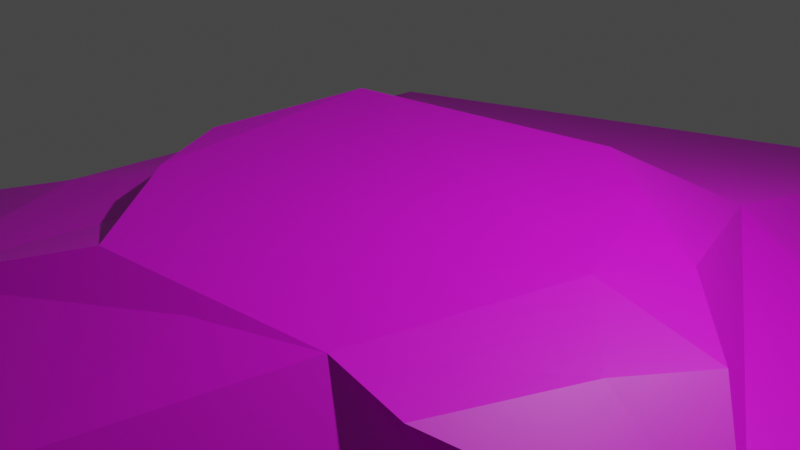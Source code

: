 # Source: island.blend  (saved by Blender 3.3.6; exported with 4.5.12 LTS)
import bpy
from mathutils import Matrix  # noqa: F401  (used for matrix-valued properties, if any)

bpy.ops.wm.read_factory_settings(use_empty=True)
scene = bpy.context.scene
scene.name = 'Scene'

# ---- collections
col_collection = bpy.data.collections.new('Collection'); scene.collection.children.link(col_collection)

# ---- images (referenced by path relative to the original .blend; pixels are not part of the script)
import os
ASSET_DIR = os.environ.get("B2B_ASSET_DIR", "")  # directory of the original .blend (textures are referenced by path, not embedded)
HERE = os.path.dirname(os.path.abspath(__file__))  # packed textures are extracted next to this script under _unpacked/

def load_image(name, relpath, width, height, colorspace="sRGB"):
    """Load a texture the original file referenced (path relative to the .blend, or extracted next to this script)."""
    p = next((c for c in (os.path.join(HERE, relpath), os.path.join(ASSET_DIR, relpath)) if relpath and os.path.exists(c)), "")
    if p:
        img = bpy.data.images.load(p, check_existing=True)
        img.name = name
    else:  # same state as the original file: an image datablock whose file is absent (Cycles renders it pink)
        img = bpy.data.images.new(name, width, height)
        img.source = "FILE"
        img.filepath = "//" + (relpath or name)
    img.colorspace_settings.name = colorspace
    return img
img_diff = load_image('diff', 'Textures/diff.png', 1024, 1024, 'sRGB')

# ---- materials (node trees are filled in below, after node groups)
mat_diff = bpy.data.materials.new('diff')
mat_diff.use_transparent_shadow = False

# ---- material node trees
mat_diff.use_nodes = True; mat_diff.node_tree.nodes.clear()
_N = mat_diff.node_tree.nodes; _L = mat_diff.node_tree.links
n0 = _N.new('ShaderNodeBsdfPrincipled'); n0.name = 'Principled BSDF'; n0.location = (10, 300)
n0.distribution = 'GGX'
n0.subsurface_method = 'RANDOM_WALK_SKIN'
n0.inputs[3].default_value = 1.45
n0.inputs[27].default_value = (0.0, 0.0, 0.0, 1.0)
n0.inputs[28].default_value = 1.0
n1 = _N.new('ShaderNodeOutputMaterial'); n1.name = 'Material Output'; n1.location = (300, 300)
n2 = _N.new('ShaderNodeTexImage'); n2.name = 'Image Texture'; n2.location = (-280, 270)
n2.image = img_diff
_L.new(n0.outputs[0], n1.inputs[0])
_L.new(n2.outputs[0], n0.inputs[0])
n1.is_active_output = True

# ---- world
world_world = bpy.data.worlds.new('World'); scene.world = world_world
world_world.use_nodes = True; world_world.node_tree.nodes.clear()
_N = world_world.node_tree.nodes; _L = world_world.node_tree.links
n0 = _N.new('ShaderNodeOutputWorld'); n0.name = 'World Output'; n0.location = (300, 300)
n1 = _N.new('ShaderNodeBackground'); n1.name = 'Background'; n1.location = (10, 300)
n1.inputs[0].default_value = (0.05088, 0.05088, 0.05088, 1.0)
_L.new(n1.outputs[0], n0.inputs[0])
n0.is_active_output = True
world_world.color = (0.05088, 0.05088, 0.05088)
world_world.use_sun_shadow = False
world_world.sun_shadow_jitter_overblur = 0.0

# ---- cameras
cam_camera = bpy.data.cameras.new('Camera')
cam_camera.clip_end = 100.0
cam_camera.ortho_scale = 7.314

# ---- lights
light_light = bpy.data.lights.new('Light', 'POINT')
light_light.transmission_factor = 0.0
light_light.energy = 1000.0
light_light.shadow_soft_size = 0.1
light_light.shadow_maximum_resolution = 0.006
light_light.use_absolute_resolution = True

# ---- meshes
me_icosphere = bpy.data.meshes.new('Icosphere')
me_icosphere.from_pydata([(-7.937, 56.86, -76.46), (16.03, 46.37, -16.06), (31.91, 49.7, -5.538), (0.7106, -0.2887, 2.512), (1.82, -0.3324, 1.623), (16.3, 5.041, 1.713), (17.2, 44.9, 24.07), (0.8992, 43.36, 25.38), (33.4, 49.93, 0.7913), (-18.37, 16.22, 7.665), (-1.75, 0.005647, 0.5073), (3.983, -0.302, -0.3757), (-15.11, 48.73, 19.85), (10.89, 56.03, 74.98), (27.76, 55.92, 50.71), (32.45, 54.74, 45.62), (27.49, 99.78, 39.06), (-49.95, 82.65, 24.5), (15.28, 86.49, 0.8662), (77.81, 70.12, 3.393), (-22.65, 94.21, -0.2538), (71.98, 66.96, -6.316), (70.26, 89.89, -11.66), (71.49, 67.16, -10.72), (-57.08, 47.46, -44.5), (72.69, 71.12, -19.76), (-58.95, 61.46, -47.65), (29.49, 50.2, -12.91), (62.54, 84.87, -42.88), (53.07, 73.48, -52.56), (17.13, 94.96, -45.01), (11.33, 82.79, -82.1), (-48.64, 62.51, -59.78), (3.387, 45.13, -22.38), (-13.52, 46.88, -23.91), (-2.661, 0.2034, -4.177), (-13.02, 3.514, -3.947), (1.892, -0.4046, -2.52), (10.14, 4.271, -5.41), (4.908, 0.4658, -1.423), (45.9, 56.58, 3.711), (-41.93, 42.13, 2.164), (-10.39, 41.59, 16.07), (1.762, 0.4257, 3.644), (-3.171, 16.12, 10.98), (0.9345, 2.63, 11.75), (6.062, 1.237, 1.7), (-2.607, 0.4135, 2.823), (-7.582, 14.61, 17.08), (-7.772, 2.518, 7.621), (-1.038, -0.1283, 1.882), (-2.493, -0.34, 1.711), (2.929, -0.3144, 0.7986), (1.344, 15.69, 22.92), (36.6, 18.85, -6.442), (31.76, 46.9, 13.43), (8.618, 16.93, 27.18), (2.284, 32.95, 26.04), (27.06, 31.98, 22.43), (-3.503, 31.14, 24.84), (-35.33, 40.41, 26.94), (-42.35, 39.07, 13.96), (-25.88, 51.5, 5.073), (-19.85, 49.66, 14.57), (-18.04, 39.68, -0.8037), (-4.208, 0.4959, -1.449), (-2.774, -0.2821, -0.3109), (-2.023, -0.4045, -1.47), (2.576, -0.4829, -0.2299), (-22.32, 41.72, 56.13), (-8.196, 52.38, 56.41), (-28.94, 38.73, 48.04), (-34.65, 47.98, 59.82), (-42.52, 56.43, 52.49), (-47.71, 41.02, 39.78), (55.24, 48.28, 36.51), (35.05, 95.53, 20.56), (-8.139, 91.67, 8.919), (-51.07, 40.28, 2.728), (78.29, 60.7, 12.06), (7.663, 93.19, 7.644), (75.15, 76.72, -3.651), (47.74, 56.0, -2.668), (-56.47, 49.19, -15.12), (-27.65, 49.38, -4.449), (60.55, 52.98, -28.07), (73.02, 85.58, -17.16), (-29.23, 50.81, -16.21), (-29.41, 100.3, -18.7), (-45.77, 74.11, -38.88), (62.05, 60.11, -36.55), (-31.4, 96.09, -37.63), (41.7, 73.08, -60.51), (-20.25, 70.78, -65.85), (0.4128, 48.63, 33.45), (22.14, 48.07, 32.35), (-33.67, 40.55, 33.7), (-16.4, 68.3, 66.81), (-41.91, 39.78, 47.24), (24.86, 78.47, 62.08), (-0.3231, 90.2, 47.7), (-8.223, 93.27, 25.1), (-48.87, 46.81, 47.36), (27.47, 97.23, 49.87), (-31.57, 84.56, 19.93), (-48.24, 68.23, 44.0), (61.89, 54.54, 44.15), (36.87, 96.85, 42.79), (23.36, 94.01, 12.7), (-54.85, 61.65, 40.17), (-28.85, 86.58, 7.522), (-59.99, 49.93, 26.15), (74.91, 53.77, 22.33), (77.33, 79.49, 15.03), (-39.87, 81.96, 9.448), (29.94, 92.6, 3.505), (-57.77, 46.23, -0.8297), (67.97, 62.39, -2.215), (-57.66, 52.12, -1.374), (-48.67, 69.95, -20.15), (23.71, 92.56, -2.688), (-0.7549, 92.43, 2.555), (-23.4, 96.33, -5.599), (-62.27, 62.11, -39.73), (53.21, 96.6, -7.539), (-64.62, 53.36, -39.8), (57.1, 55.5, -13.88), (14.49, 108.0, -6.022), (-61.25, 58.01, -46.38), (48.11, 97.18, -16.31), (22.43, 96.56, -5.671), (-0.4988, 108.0, -6.814), (-28.64, 97.56, -14.14), (-59.08, 53.03, -48.7), (24.26, 98.57, -15.38), (17.41, 109.1, -11.81), (10.25, 111.5, -16.68), (69.95, 80.36, -31.16), (-18.56, 105.2, -20.79), (38.03, 93.14, -45.18), (15.62, 92.26, -27.61), (51.03, 51.42, -39.04), (1.773, 101.1, -26.88), (25.95, 51.23, -20.61), (31.53, 80.48, -66.67), (-1.594, -0.07857, -0.693), (3.451, -0.3309, -1.185), (7.302, 37.68, -15.6), (4.956, 51.36, -33.53), (-29.09, 55.47, -60.72), (-9.355, 28.85, -11.48), (-54.09, 48.09, -48.1), (-22.87, 48.86, -19.62), (4.478, 3.451, -8.169), (16.89, 16.92, -20.21), (2.387, 16.81, -21.09), (29.66, 53.29, -48.34), (14.0, 60.66, -66.85), (-10.29, 4.89, -9.638), (-15.73, 34.75, -6.967), (-22.32, 17.0, -4.745), (-0.8131, -0.4161, -2.886), (0.5156, 0.2609, -4.701), (2.827, -0.3151, -2.613), (0.543, -0.2943, -2.892)], [], [(43, 46, 45), (39, 46, 43), (43, 49, 47), (52, 43, 4), (5, 56, 53), (5, 54, 56), (8, 55, 58), (2, 8, 54), (41, 62, 78), (96, 63, 12), (12, 63, 42), (42, 9, 44), (62, 64, 63), (63, 64, 42), (42, 64, 9), (10, 51, 50), (55, 75, 6), (69, 71, 12), (13, 70, 94), (97, 72, 69), (72, 98, 71), (72, 102, 98), (97, 101, 73), (72, 73, 102), (102, 74, 96), (14, 103, 99), (99, 103, 100), (16, 101, 100), (73, 105, 102), (16, 108, 101), (17, 111, 109), (102, 111, 74), (40, 112, 75), (106, 113, 76), (111, 78, 74), (40, 79, 112), (111, 116, 78), (8, 82, 40), (40, 117, 79), (117, 81, 19), (111, 118, 116), (114, 119, 118), (81, 120, 115), (80, 121, 77), (23, 22, 21), (2, 126, 82), (24, 84, 83), (120, 130, 18), (25, 86, 23), (131, 132, 122), (128, 24, 125), (24, 87, 84), (27, 126, 2), (128, 133, 24), (88, 26, 132), (27, 85, 126), (90, 137, 25), (25, 137, 86), (134, 140, 136), (142, 91, 138), (143, 141, 85), (141, 92, 90), (31, 93, 142), (141, 156, 92), (0, 149, 93), (32, 133, 26), (9, 36, 65), (52, 11, 39), (11, 146, 39), (38, 154, 54), (162, 158, 153), (34, 149, 148), (148, 0, 157), (150, 34, 155), (34, 151, 149), (34, 152, 151), (150, 152, 34), (35, 145, 65), (38, 39, 153), (39, 162, 153), (37, 39, 163), (37, 162, 39), (37, 164, 162), (35, 162, 164), (161, 164, 37), (146, 163, 39), (35, 164, 161), (145, 161, 67), (35, 161, 145), (160, 35, 36), (35, 160, 158), (150, 158, 160), (160, 159, 152), (162, 35, 158), (150, 160, 152), (152, 87, 151), (158, 150, 155), (32, 151, 133), (149, 151, 32), (34, 148, 33), (147, 34, 33), (148, 149, 0), (155, 34, 147), (157, 0, 31), (156, 148, 157), (157, 31, 92), (156, 157, 92), (143, 148, 156), (153, 158, 155), (33, 148, 143), (154, 155, 147), (143, 156, 141), (147, 33, 1), (1, 33, 143), (153, 155, 154), (1, 143, 27), (154, 147, 1), (153, 154, 38), (37, 163, 146), (68, 146, 11), (37, 146, 68), (68, 161, 37), (66, 145, 67), (66, 67, 51), (36, 35, 65), (64, 159, 160), (160, 36, 9), (64, 160, 9), (10, 65, 145), (93, 149, 32), (31, 0, 93), (30, 144, 31), (92, 31, 144), (92, 144, 30), (54, 154, 1), (89, 32, 26), (91, 32, 89), (142, 93, 91), (93, 32, 91), (30, 31, 142), (140, 142, 136), (140, 30, 142), (139, 92, 140), (92, 30, 140), (29, 92, 139), (90, 92, 29), (90, 85, 141), (27, 143, 85), (54, 1, 27), (138, 89, 88), (91, 89, 138), (136, 142, 138), (139, 140, 134), (134, 28, 139), (28, 29, 139), (90, 29, 28), (152, 159, 64), (133, 151, 87), (135, 134, 136), (129, 28, 134), (137, 90, 129), (90, 28, 129), (87, 152, 64), (133, 87, 24), (136, 138, 131), (86, 137, 129), (85, 90, 25), (88, 89, 26), (135, 136, 131), (134, 135, 127), (130, 134, 127), (130, 129, 134), (54, 27, 2), (87, 64, 84), (26, 133, 128), (131, 138, 88), (135, 131, 127), (131, 88, 132), (122, 132, 128), (132, 26, 128), (23, 129, 22), (23, 86, 129), (126, 85, 23), (85, 25, 23), (121, 131, 122), (127, 131, 121), (18, 130, 127), (129, 130, 120), (22, 129, 120), (41, 84, 62), (83, 41, 78), (83, 84, 41), (125, 24, 83), (123, 128, 125), (20, 128, 123), (20, 122, 128), (18, 127, 121), (126, 21, 82), (126, 23, 21), (125, 83, 118), (123, 125, 118), (121, 122, 77), (124, 22, 120), (8, 2, 82), (118, 83, 116), (83, 78, 116), (115, 120, 18), (81, 124, 120), (81, 21, 124), (21, 22, 124), (117, 82, 21), (119, 123, 118), (119, 110, 123), (20, 123, 110), (77, 122, 20), (18, 121, 80), (117, 21, 81), (110, 119, 114), (114, 118, 111), (77, 20, 110), (19, 81, 115), (79, 117, 19), (82, 117, 40), (114, 111, 17), (115, 18, 108), (79, 115, 108), (79, 19, 115), (104, 114, 17), (110, 114, 104), (80, 77, 101), (18, 80, 108), (76, 113, 108), (112, 113, 106), (112, 79, 113), (79, 108, 113), (75, 112, 106), (109, 111, 102), (104, 17, 109), (101, 77, 110), (105, 109, 102), (105, 104, 109), (101, 110, 104), (108, 80, 101), (15, 108, 16), (15, 107, 108), (106, 107, 15), (106, 76, 107), (76, 108, 107), (75, 106, 15), (104, 105, 73), (73, 101, 104), (103, 16, 100), (95, 103, 14), (95, 16, 103), (15, 16, 95), (98, 102, 96), (97, 100, 101), (13, 100, 97), (13, 99, 100), (14, 99, 13), (71, 98, 96), (97, 73, 72), (70, 13, 97), (94, 14, 13), (95, 14, 94), (71, 96, 12), (69, 72, 71), (70, 97, 69), (95, 94, 7), (94, 70, 69), (94, 69, 12), (94, 12, 7), (7, 12, 42), (40, 75, 55), (6, 75, 95), (75, 15, 95), (6, 95, 7), (11, 52, 68), (161, 68, 67), (67, 68, 51), (10, 66, 51), (145, 66, 10), (65, 10, 47), (49, 65, 47), (9, 65, 49), (62, 84, 64), (61, 62, 60), (60, 62, 63), (96, 74, 60), (96, 60, 63), (42, 44, 59), (7, 42, 59), (78, 62, 61), (78, 61, 74), (61, 60, 74), (8, 40, 55), (6, 7, 57), (58, 55, 6), (38, 54, 5), (54, 8, 58), (57, 7, 59), (58, 6, 57), (54, 58, 56), (57, 59, 44), (56, 58, 57), (56, 57, 44), (38, 5, 39), (56, 44, 53), (39, 5, 46), (46, 5, 53), (46, 53, 45), (4, 68, 52), (52, 39, 43), (51, 68, 3), (3, 68, 4), (50, 51, 3), (47, 10, 50), (47, 50, 3), (44, 9, 49), (48, 44, 49), (48, 49, 45), (45, 49, 43), (43, 47, 3), (53, 44, 48), (45, 53, 48), (4, 43, 3)])
_uv = me_icosphere.uv_layers.new(name='UVMap')
_uv.uv.foreach_set('vector', [0.3726, 0.8271, 0.3813, 0.8174, 0.3813, 0.8483, 0.5971, 0.05955, 0.5897, 0.054, 0.5971, 0.04332, 0.3829, 0.498, 0.3829, 0.5267, 0.376, 0.5079, 0.4715, 0.1922, 0.4715, 0.2008, 0.4694, 0.1954, 0.1976, 0.9392, 0.1744, 0.8634, 0.1976, 0.8629, 0.557, 0.4568, 0.6022, 0.4029, 0.6022, 0.522, 0.0901, 0.2431, 0.07427, 0.2111, 0.0901, 0.1647, 0.9401, 0.3684, 0.9573, 0.3643, 0.9573, 0.4515, 0.2683, 0.2858, 0.2749, 0.2351, 0.2749, 0.3103, 0.557, 0.3973, 0.6238, 0.3805, 0.6238, 0.4, 0.3848, 0.9679, 0.3993, 0.9548, 0.3993, 0.9889, 0.805, 0.5692, 0.7638, 0.5056, 0.805, 0.4959, 0.08971, 0.9483, 0.1155, 0.9154, 0.1155, 0.9655, 0.5796, 0.9217, 0.6115, 0.8831, 0.6115, 0.9337, 0.3858, 0.7247, 0.4353, 0.7142, 0.4353, 0.7821, 0.2486, 0.1071, 0.2486, 0.1111, 0.2449, 0.1093, 0.6775, 0.2986, 0.7174, 0.2184, 0.7174, 0.3277, 0.8745, 0.1689, 0.8497, 0.1527, 0.8745, 0.06655, 0.5541, 0.6994, 0.5161, 0.6369, 0.5541, 0.5811, 0.09612, 0.8419, 0.05921, 0.7746, 0.09612, 0.7623, 0.9541, 0.659, 0.9541, 0.7043, 0.9222, 0.6887, 0.2354, 0.9485, 0.2807, 0.9239, 0.2807, 0.9509, 0.1828, 0.1168, 0.1828, 0.2508, 0.09574, 0.1216, 0.7731, 0.9699, 0.7483, 0.9421, 0.7731, 0.9184, 0.991, 0.7699, 0.9743, 0.7498, 0.991, 0.7117, 0.5051, 0.6649, 0.5051, 0.7772, 0.4721, 0.7256, 0.7181, 0.6655, 0.6639, 0.6369, 0.7181, 0.5805, 0.3858, 0.5631, 0.4692, 0.498, 0.4692, 0.5637, 0.4382, 0.9339, 0.4626, 0.8991, 0.4626, 0.9581, 0.3965, 0.4182, 0.4692, 0.4029, 0.4692, 0.4952, 0.09916, 0.6662, 0.09916, 0.7594, 0.05921, 0.7267, 0.9655, 0.2774, 0.9655, 0.3431, 0.9438, 0.292, 0.2484, 0.5744, 0.1857, 0.5043, 0.2484, 0.479, 0.2166, 0.001437, 0.2166, 0.1139, 0.09574, 0.08668, 0.001437, 0.7134, 0.04043, 0.6516, 0.04043, 0.7529, 0.4591, 0.2175, 0.5501, 0.2063, 0.5501, 0.2413, 0.9289, 0.1844, 0.9289, 0.2587, 0.9034, 0.2528, 0.6774, 0.9517, 0.6774, 0.9951, 0.661, 0.9874, 0.8463, 0.2861, 0.8144, 0.2304, 0.8463, 0.1944, 0.6459, 0.9783, 0.6188, 0.9439, 0.6459, 0.941, 0.4658, 0.7094, 0.4497, 0.6358, 0.4658, 0.6351, 0.2784, 0.4321, 0.3647, 0.4061, 0.3647, 0.4806, 0.3894, 0.3188, 0.3894, 0.4652, 0.3716, 0.4494, 0.6959, 0.995, 0.6803, 0.9732, 0.6959, 0.9517, 0.9866, 0.1764, 0.9981, 0.1155, 0.9981, 0.1797, 0.9497, 0.7117, 0.9497, 0.7856, 0.9271, 0.7529, 0.5181, 0.4029, 0.5181, 0.5381, 0.4721, 0.4684, 0.3726, 0.7522, 0.3825, 0.7423, 0.3825, 0.7804, 0.9464, 0.9689, 0.9662, 0.9341, 0.9662, 0.9874, 0.9409, 0.2774, 0.9409, 0.3614, 0.9197, 0.3441, 0.6924, 0.5699, 0.715, 0.5483, 0.715, 0.5773, 0.3299, 0.8162, 0.3137, 0.7091, 0.3299, 0.6809, 0.2934, 0.1043, 0.2195, 0.08431, 0.2934, 0.0831, 0.3813, 0.8145, 0.3726, 0.801, 0.3813, 0.7832, 0.102, 0.8199, 0.1163, 0.6662, 0.1163, 0.8235, 0.8305, 0.7272, 0.8305, 0.8215, 0.7986, 0.7967, 0.8844, 0.06323, 0.8463, 0.01566, 0.8844, 0.001437, 0.6968, 0.9488, 0.661, 0.9297, 0.6968, 0.9088, 0.001437, 0.8623, 0.03792, 0.8374, 0.03792, 0.8993, 0.7013, 0.6684, 0.7013, 0.7642, 0.6639, 0.7138, 0.7557, 0.7844, 0.721, 0.7072, 0.7557, 0.688, 0.5796, 0.7854, 0.6159, 0.7066, 0.6159, 0.7991, 0.09286, 0.1618, 0.001437, 0.1166, 0.09286, 0.001437, 0.6497, 0.6402, 0.6497, 0.7037, 0.5796, 0.6913, 0.2531, 0.8221, 0.3108, 0.7794, 0.3108, 0.8295, 0.553, 0.2405, 0.5964, 0.2182, 0.5964, 0.2413, 0.9158, 0.9703, 0.8964, 0.9253, 0.9158, 0.9076, 0.07532, 0.2662, 0.07427, 0.262, 0.07532, 0.2578, 0.08085, 0.2503, 0.07828, 0.2497, 0.08085, 0.2459, 0.1244, 0.683, 0.1802, 0.6778, 0.1802, 0.7434, 0.2517, 0.9854, 0.2659, 0.9537, 0.2659, 0.9943, 0.4507, 0.3415, 0.5044, 0.2441, 0.5044, 0.3632, 0.5111, 0.06655, 0.5111, 0.1894, 0.4591, 0.1487, 0.2088, 0.7879, 0.2412, 0.7366, 0.2412, 0.8294, 0.2195, 0.06722, 0.3299, 0.001437, 0.3299, 0.08023, 0.8116, 0.3229, 0.788, 0.3069, 0.8116, 0.1944, 0.9435, 0.8699, 0.9435, 0.9392, 0.9187, 0.9252, 0.4665, 0.2008, 0.4591, 0.1941, 0.4665, 0.1922, 0.347, 0.09183, 0.347, 0.1125, 0.3315, 0.09961, 0.3791, 0.4814, 0.3937, 0.4784, 0.3937, 0.4952, 0.3935, 0.3188, 0.3935, 0.3279, 0.3923, 0.3211, 0.1784, 0.3451, 0.1816, 0.3387, 0.1816, 0.3536, 0.3742, 0.4754, 0.3716, 0.4726, 0.3742, 0.4681, 0.2488, 0.454, 0.2488, 0.4628, 0.2437, 0.462, 0.07487, 0.2884, 0.07427, 0.2847, 0.07487, 0.2809, 0.377, 0.4713, 0.3798, 0.4681, 0.3798, 0.475, 0.2453, 0.4656, 0.2453, 0.4751, 0.2437, 0.4718, 0.2421, 0.1071, 0.2421, 0.1135, 0.2402, 0.1088, 0.1824, 0.3959, 0.1784, 0.391, 0.1824, 0.386, 0.9935, 0.3643, 0.9935, 0.4346, 0.9819, 0.4074, 0.9869, 0.5686, 0.9869, 0.6389, 0.9721, 0.5929, 0.319, 0.8701, 0.3697, 0.8288, 0.3697, 0.8771, 0.8844, 0.4655, 0.8604, 0.4195, 0.8844, 0.3699, 0.274, 0.3479, 0.2683, 0.3412, 0.274, 0.3132, 0.2748, 0.7173, 0.3108, 0.6809, 0.3108, 0.7766, 0.8966, 0.1815, 0.8773, 0.1751, 0.8966, 0.06655, 0.4353, 0.8416, 0.3848, 0.8, 0.4353, 0.7849, 0.5122, 0.9417, 0.5122, 0.9943, 0.4944, 0.9871, 0.03919, 0.7557, 0.03919, 0.8345, 0.001437, 0.7979, 0.3471, 0.8799, 0.3471, 0.9379, 0.319, 0.9169, 0.9707, 0.1844, 0.9707, 0.2503, 0.9526, 0.2075, 0.2784, 0.2736, 0.3937, 0.2441, 0.3937, 0.316, 0.7574, 0.06655, 0.7574, 0.1594, 0.7148, 0.1091, 0.001437, 0.5983, 0.05481, 0.5596, 0.05481, 0.6488, 0.137, 0.5934, 0.05921, 0.5828, 0.137, 0.5245, 0.07831, 0.461, 0.137, 0.4169, 0.137, 0.5216, 0.2748, 0.634, 0.3308, 0.5937, 0.3308, 0.678, 0.1289, 0.5963, 0.1289, 0.6634, 0.05921, 0.6273, 0.7541, 0.2131, 0.7148, 0.2031, 0.7541, 0.1623, 0.8779, 0.6864, 0.8779, 0.7214, 0.8152, 0.6977, 0.2005, 0.842, 0.2388, 0.8324, 0.2388, 0.8926, 0.4468, 0.6351, 0.4468, 0.7114, 0.3858, 0.6937, 0.3287, 0.0831, 0.3287, 0.1125, 0.2962, 0.09159, 0.9735, 0.2196, 0.9892, 0.1844, 0.9892, 0.2481, 0.2807, 0.8702, 0.2807, 0.9211, 0.2417, 0.9152, 0.605, 0.4966, 0.6375, 0.4951, 0.6375, 0.5183, 0.9242, 0.7926, 0.8994, 0.7343, 0.9242, 0.7117, 0.7159, 0.9335, 0.7159, 0.9931, 0.6997, 0.9395, 0.2581, 0.1127, 0.2563, 0.1109, 0.2581, 0.1071, 0.2696, 0.1071, 0.2696, 0.1107, 0.267, 0.11, 0.2195, 0.1073, 0.2251, 0.1071, 0.2251, 0.1107, 0.1821, 0.3564, 0.1821, 0.3682, 0.1784, 0.3618, 0.2724, 0.1079, 0.2758, 0.1071, 0.2758, 0.1097, 0.4743, 0.1957, 0.4759, 0.1922, 0.4759, 0.201, 0.6611, 0.6689, 0.6611, 0.6985, 0.6537, 0.6941, 0.9887, 0.8592, 0.9718, 0.8445, 0.9887, 0.7955, 0.2437, 0.3853, 0.2748, 0.3534, 0.2748, 0.4024, 0.6968, 0.906, 0.6639, 0.8514, 0.6968, 0.8381, 0.1812, 0.3988, 0.1812, 0.4075, 0.1784, 0.4005, 0.8484, 0.371, 0.8144, 0.3342, 0.8484, 0.289, 0.407, 0.009522, 0.4959, 0.001437, 0.4959, 0.05963, 0.3308, 0.5908, 0.2784, 0.5291, 0.3308, 0.4835, 0.382, 0.6204, 0.382, 0.7252, 0.3704, 0.6567, 0.4681, 0.8132, 0.4382, 0.7895, 0.4681, 0.7142, 0.466, 0.5666, 0.466, 0.6322, 0.3858, 0.6213, 0.8965, 0.7272, 0.8965, 0.7926, 0.8603, 0.7687, 0.3675, 0.6204, 0.3675, 0.7395, 0.3336, 0.6834, 0.07139, 0.1647, 0.07139, 0.3117, 0.001437, 0.2302, 0.1828, 0.2537, 0.1828, 0.3358, 0.07831, 0.2788, 0.6004, 0.1687, 0.6332, 0.06655, 0.6332, 0.2269, 0.1701, 0.8694, 0.1701, 0.9142, 0.1244, 0.9112, 0.7253, 0.5461, 0.7575, 0.5104, 0.7575, 0.5771, 0.6361, 0.1246, 0.6741, 0.06655, 0.6741, 0.1921, 0.7119, 0.1921, 0.677, 0.09956, 0.7119, 0.06655, 0.161, 0.8, 0.1976, 0.7906, 0.1976, 0.86, 0.7174, 0.8381, 0.7174, 0.9306, 0.6997, 0.8973, 0.8234, 0.9456, 0.8511, 0.9331, 0.8511, 0.9728, 0.9005, 0.2787, 0.8773, 0.2779, 0.9005, 0.1844, 0.5897, 0.03973, 0.6789, 0.001437, 0.6789, 0.04045, 0.8469, 0.06655, 0.8469, 0.1893, 0.8252, 0.09127, 0.7603, 0.1327, 0.7874, 0.06655, 0.7874, 0.1893, 0.7537, 0.8682, 0.721, 0.8361, 0.7537, 0.7872, 0.554, 0.7927, 0.5161, 0.7251, 0.554, 0.7023, 0.5586, 0.06655, 0.5586, 0.2, 0.514, 0.1453, 0.7973, 0.3964, 0.7522, 0.3797, 0.7973, 0.3258, 0.7949, 0.001437, 0.7949, 0.0632, 0.7479, 0.05271, 0.9692, 0.6389, 0.9482, 0.588, 0.9692, 0.5805, 0.9194, 0.7006, 0.9037, 0.6896, 0.9194, 0.5805, 0.98, 0.6782, 0.9947, 0.6459, 0.9947, 0.6978, 0.6046, 0.3246, 0.6422, 0.2441, 0.6422, 0.3776, 0.4721, 0.5869, 0.5121, 0.541, 0.5121, 0.662, 0.05185, 0.5567, 0.001437, 0.5088, 0.05185, 0.4357, 0.9569, 0.6478, 0.9772, 0.6459, 0.9772, 0.7043, 0.933, 0.05236, 0.933, 0.1725, 0.918, 0.06521, 0.5471, 0.7956, 0.5471, 0.8766, 0.5161, 0.8222, 0.1991, 0.7463, 0.1991, 0.7877, 0.1244, 0.747, 0.6478, 0.9381, 0.6188, 0.9291, 0.6478, 0.8746, 0.05224, 0.806, 0.0433, 0.706, 0.05224, 0.6516, 0.4915, 0.9924, 0.4721, 0.9776, 0.4915, 0.9417, 0.2488, 0.9986, 0.2354, 0.9657, 0.2488, 0.9537, 0.3776, 0.941, 0.3776, 0.9684, 0.3399, 0.9442, 0.9453, 0.5805, 0.9453, 0.6561, 0.9222, 0.5953, 0.8534, 0.8386, 0.8534, 0.9278, 0.8333, 0.9211, 0.9791, 0.3643, 0.9791, 0.4243, 0.9602, 0.3908, 0.648, 0.4951, 0.648, 0.5182, 0.6404, 0.5041, 0.9497, 0.2719, 0.9318, 0.212, 0.9497, 0.1844, 0.05402, 0.9465, 0.05402, 0.9972, 0.0408, 0.9586, 0.7181, 0.6684, 0.7181, 0.756, 0.7042, 0.7513, 0.2706, 0.7448, 0.252, 0.7247, 0.2706, 0.5611, 0.07453, 0.4793, 0.06556, 0.3223, 0.07453, 0.3146, 0.761, 0.4029, 0.761, 0.5075, 0.7253, 0.4535, 0.7571, 0.6851, 0.721, 0.6459, 0.7571, 0.5805, 0.08971, 0.8714, 0.12, 0.8447, 0.12, 0.9126, 0.4991, 0.8753, 0.4991, 0.9388, 0.4721, 0.9375, 0.7451, 0.001437, 0.7451, 0.05083, 0.6817, 0.02109, 0.892, 0.9302, 0.8603, 0.9044, 0.892, 0.8665, 0.9687, 0.9313, 0.9464, 0.9005, 0.9687, 0.8699, 0.9853, 0.9469, 0.9716, 0.8725, 0.9853, 0.8699, 0.7493, 0.3475, 0.7203, 0.2898, 0.7493, 0.2184, 0.4507, 0.3721, 0.4974, 0.366, 0.4974, 0.393, 0.02348, 0.9022, 0.02348, 0.9665, 0.001437, 0.9539, 0.3697, 0.7423, 0.3697, 0.8259, 0.3336, 0.7956, 0.8956, 0.4817, 0.9214, 0.4684, 0.9214, 0.5484, 0.8249, 0.5596, 0.8445, 0.5508, 0.8445, 0.5746, 0.822, 0.3783, 0.822, 0.5692, 0.8079, 0.5531, 0.5708, 0.8272, 0.557, 0.8195, 0.5708, 0.6363, 0.7493, 0.3971, 0.6914, 0.3768, 0.7493, 0.3504, 0.8872, 0.3349, 0.9168, 0.2884, 0.9168, 0.3614, 0.6884, 0.3856, 0.6775, 0.3357, 0.6884, 0.3305, 0.05423, 0.9436, 0.0408, 0.8733, 0.05423, 0.8374, 0.8575, 0.8357, 0.8333, 0.8307, 0.8575, 0.7272, 0.9594, 0.05236, 0.9594, 0.1187, 0.9359, 0.06489, 0.8995, 0.101, 0.9152, 0.05236, 0.9152, 0.1815, 0.9716, 0.9566, 0.9879, 0.9498, 0.9879, 0.9968, 0.07453, 0.4822, 0.07453, 0.5206, 0.05854, 0.4841, 0.3359, 0.9408, 0.3359, 0.997, 0.319, 0.9769, 0.8965, 0.7243, 0.8811, 0.7061, 0.8965, 0.6805, 0.5976, 0.213, 0.5614, 0.1402, 0.5976, 0.06655, 0.8779, 0.598, 0.9008, 0.5805, 0.9008, 0.6759, 0.8223, 0.162, 0.7903, 0.1064, 0.8223, 0.06655, 0.02635, 0.9587, 0.03765, 0.9022, 0.03765, 0.9752, 0.557, 0.575, 0.6033, 0.5248, 0.6033, 0.6334, 0.6554, 0.598, 0.6611, 0.4951, 0.6611, 0.666, 0.5541, 0.4029, 0.5541, 0.5783, 0.5209, 0.4106, 0.513, 0.7801, 0.513, 0.8388, 0.5034, 0.8263, 0.9667, 0.5274, 0.9667, 0.5741, 0.948, 0.5548, 0.8107, 0.3696, 0.8002, 0.3526, 0.8107, 0.3258, 0.8432, 0.5805, 0.8432, 0.6835, 0.8152, 0.5978, 0.07831, 0.3574, 0.1755, 0.3387, 0.1755, 0.414, 0.3776, 0.9381, 0.3499, 0.8998, 0.3776, 0.8799, 0.7832, 0.7243, 0.7599, 0.7102, 0.7832, 0.5805, 0.8202, 0.9536, 0.7831, 0.9229, 0.8202, 0.9188, 0.9734, 0.5238, 0.9893, 0.4684, 0.9893, 0.5325, 0.1802, 0.5624, 0.1802, 0.6749, 0.1399, 0.5909, 0.5418, 0.9559, 0.5708, 0.923, 0.5708, 0.967, 0.6895, 0.5776, 0.6639, 0.4204, 0.6895, 0.4029, 0.6746, 0.3776, 0.6451, 0.3592, 0.6746, 0.2184, 0.8301, 0.8789, 0.8301, 0.9159, 0.7831, 0.9007, 0.3156, 0.9373, 0.3156, 0.9702, 0.2836, 0.9515, 0.3134, 0.9344, 0.2836, 0.9029, 0.3134, 0.8702, 0.955, 0.04546, 0.9239, 0.03386, 0.955, 0.001437, 0.252, 0.5277, 0.2755, 0.4061, 0.2755, 0.5582, 0.6062, 0.5835, 0.6497, 0.5248, 0.6497, 0.6373, 0.5389, 0.9525, 0.5161, 0.926, 0.5389, 0.8794, 0.4563, 0.06655, 0.4563, 0.2413, 0.4132, 0.09535, 0.3848, 0.9045, 0.4159, 0.8445, 0.4159, 0.9136, 0.8305, 0.8244, 0.8305, 0.876, 0.7831, 0.8304, 0.7851, 0.3229, 0.7522, 0.283, 0.7851, 0.2184, 0.1581, 0.8665, 0.1244, 0.838, 0.1581, 0.7906, 0.9689, 0.8545, 0.947, 0.8379, 0.9689, 0.7955, 0.8497, 0.2602, 0.872, 0.1718, 0.872, 0.2763, 0.2417, 0.8637, 0.3108, 0.8324, 0.3108, 0.8673, 0.5005, 0.8724, 0.4721, 0.8377, 0.5005, 0.7801, 0.3525, 0.2413, 0.2784, 0.1207, 0.3525, 0.1168, 0.2755, 0.1168, 0.2755, 0.2322, 0.1857, 0.2261, 0.1857, 0.3424, 0.2655, 0.2351, 0.2655, 0.3505, 0.4103, 0.09336, 0.4103, 0.2413, 0.3554, 0.2153, 0.5505, 0.8628, 0.5708, 0.8301, 0.5708, 0.9201, 0.4382, 0.8329, 0.4659, 0.816, 0.4659, 0.8962, 0.8123, 0.7012, 0.7861, 0.6139, 0.8123, 0.5805, 0.4478, 0.2441, 0.4478, 0.4, 0.3965, 0.3535, 0.6098, 0.8802, 0.5796, 0.8797, 0.6098, 0.802, 0.1814, 0.4169, 0.1814, 0.5596, 0.1399, 0.4551, 0.7224, 0.4029, 0.7224, 0.5454, 0.6924, 0.5424, 0.5073, 0.3613, 0.5494, 0.2441, 0.5494, 0.3867, 0.9649, 0.1408, 0.9837, 0.1215, 0.9837, 0.1797, 0.3728, 0.6176, 0.3336, 0.5362, 0.3728, 0.4835, 0.3687, 0.4032, 0.2784, 0.32, 0.3687, 0.3188, 0.2408, 0.4761, 0.1857, 0.4181, 0.2408, 0.3534, 0.2479, 0.6577, 0.1857, 0.6276, 0.2479, 0.5773, 0.4232, 0.9165, 0.4232, 0.9519, 0.3848, 0.9321, 0.8576, 0.3783, 0.8576, 0.4655, 0.8249, 0.4477, 0.2412, 0.6606, 0.2412, 0.7337, 0.1857, 0.6702, 0.06269, 0.4329, 0.001437, 0.3667, 0.06269, 0.3146, 0.7638, 0.4462, 0.8, 0.4029, 0.8, 0.493, 0.8751, 0.6701, 0.846, 0.6406, 0.8751, 0.5805, 0.892, 0.9626, 0.854, 0.9544, 0.892, 0.9331, 0.8249, 0.5135, 0.8586, 0.4684, 0.8586, 0.548, 0.2266, 0.8954, 0.2266, 0.9546, 0.2005, 0.9518, 0.7958, 0.8165, 0.7599, 0.7593, 0.7958, 0.7272, 0.6611, 0.4029, 0.6611, 0.4922, 0.605, 0.4065, 0.9706, 0.4684, 0.9706, 0.5245, 0.948, 0.4818, 0.7776, 0.8198, 0.7776, 0.8682, 0.7565, 0.8539, 0.5868, 0.05501, 0.4987, 0.01813, 0.5868, 0.001437, 0.9158, 0.7955, 0.9158, 0.9048, 0.8973, 0.8159, 0.6557, 0.7974, 0.6188, 0.739, 0.6557, 0.7066, 0.9683, 0.2986, 0.9861, 0.2774, 0.9861, 0.3395, 0.08372, 0.248, 0.08749, 0.2459, 0.08749, 0.2489, 0.2437, 0.4337, 0.2483, 0.4229, 0.2483, 0.4359, 0.6, 0.0538, 0.6076, 0.04332, 0.6076, 0.05809, 0.2347, 0.1097, 0.2373, 0.1071, 0.2373, 0.1127, 0.2641, 0.1104, 0.261, 0.109, 0.2641, 0.1071, 0.2482, 0.4511, 0.2437, 0.4438, 0.2482, 0.4387, 0.87, 0.5446, 0.87, 0.5716, 0.8615, 0.5627, 0.9714, 0.7117, 0.9714, 0.7744, 0.9526, 0.7549, 0.982, 0.04321, 0.9578, 0.03131, 0.982, 0.001437, 0.6188, 0.8507, 0.6532, 0.8002, 0.6532, 0.8717, 0.9442, 0.7955, 0.9442, 0.867, 0.9187, 0.8493, 0.9187, 0.9805, 0.9347, 0.942, 0.9347, 0.9906, 0.434, 0.9133, 0.4188, 0.902, 0.434, 0.8445, 0.8927, 0.4684, 0.8927, 0.5417, 0.8615, 0.4958, 0.1612, 0.9524, 0.1244, 0.9364, 0.1612, 0.917, 0.8826, 0.289, 0.8826, 0.3642, 0.8512, 0.3118, 0.9085, 0.4655, 0.8872, 0.433, 0.9085, 0.3643, 0.9372, 0.4362, 0.9113, 0.4053, 0.9372, 0.3643, 0.9359, 0.1509, 0.962, 0.1215, 0.962, 0.1751, 0.7454, 0.9706, 0.721, 0.9332, 0.7454, 0.9184, 0.7649, 0.9155, 0.721, 0.8936, 0.7649, 0.8711, 0.9451, 0.4684, 0.9451, 0.5506, 0.9243, 0.4834, 0.4042, 0.001437, 0.4042, 0.08867, 0.3328, 0.05636, 0.4021, 0.9801, 0.4156, 0.9548, 0.4156, 0.9902, 0.8944, 0.8637, 0.8603, 0.8351, 0.8944, 0.7955, 0.6017, 0.3633, 0.5523, 0.2879, 0.6017, 0.2441, 0.9944, 0.1109, 0.9805, 0.1015, 0.9944, 0.04768, 0.6639, 0.817, 0.7072, 0.7671, 0.7072, 0.8353, 0.8435, 0.05597, 0.7978, 0.04509, 0.8435, 0.001437, 0.9602, 0.4478, 0.9756, 0.4272, 0.9756, 0.4616, 0.5129, 0.8417, 0.5129, 0.8962, 0.5034, 0.8628, 0.06208, 0.4357, 0.06208, 0.4702, 0.05472, 0.4414, 0.05921, 0.8556, 0.08684, 0.8447, 0.08684, 0.921, 0.9776, 0.04768, 0.9776, 0.1187, 0.9622, 0.07452, 0.2534, 0.1071, 0.2534, 0.1126, 0.2514, 0.1103, 0.3498, 0.09982, 0.3523, 0.09183, 0.3523, 0.1081, 0.2489, 0.4053, 0.2489, 0.42, 0.2437, 0.4126, 0.0754, 0.2459, 0.0754, 0.255, 0.07427, 0.2496, 0.07427, 0.273, 0.07499, 0.2691, 0.07499, 0.2781, 0.4103, 0.07464, 0.4103, 0.08145, 0.407, 0.07871, 0.4093, 0.07177, 0.407, 0.06707, 0.4093, 0.06251, 0.8872, 0.02694, 0.921, 0.001437, 0.921, 0.04856, 0.1941, 0.9838, 0.1744, 0.977, 0.1941, 0.942, 0.6043, 0.9791, 0.5796, 0.9454, 0.6043, 0.9366, 0.252, 0.7648, 0.2718, 0.7477, 0.2718, 0.7764, 0.1815, 0.371, 0.1815, 0.3831, 0.1784, 0.3744, 0.7903, 0.1838, 0.8194, 0.1649, 0.8194, 0.1858, 0.08684, 0.9664, 0.05822, 0.9295, 0.08684, 0.9239, 0.2279, 0.1116, 0.2318, 0.1071, 0.2318, 0.1118])
me_icosphere.materials.append(mat_diff)
me_icosphere.update()

# ---- objects
ob_light = bpy.data.objects.new('Light', light_light)
ob_camera = bpy.data.objects.new('Camera', cam_camera)
ob_icosphere = bpy.data.objects.new('Icosphere', me_icosphere)

# ---- transforms, parenting, visibility, modifiers, constraints
ob_light.location = (4.076, 1.005, 5.904)
ob_light.rotation_euler = (0.6503, 0.05522, 1.866)
ob_light.lock_rotations_4d = False
ob_light.empty_display_type = 'ARROWS'
ob_light.color = (0.0, 0.0, 0.0, 0.0)
ob_light.lineart.crease_threshold = 0.0
ob_camera.location = (7.359, -6.926, 4.958)
ob_camera.rotation_euler = (1.109, 0.0, 0.8149)
ob_camera.lock_rotations_4d = False
ob_camera.empty_display_type = 'ARROWS'
ob_camera.color = (0.0, 0.0, 0.0, 0.0)
ob_camera.display_type = 'WIRE'
ob_camera.lineart.crease_threshold = 0.0
ob_icosphere.location = (0.0, 0.0, 0.0)
ob_icosphere.rotation_euler = (-1.571, 0.0, 0.0)

# ---- collection membership
col_collection.objects.link(ob_light)
col_collection.objects.link(ob_camera)
col_collection.objects.link(ob_icosphere)

# ---- scene / render settings (as saved in the file)
scene.camera = ob_camera
scene.frame_start = 1; scene.frame_end = 250; scene.frame_set(1)
scene.render.engine = 'BLENDER_EEVEE_NEXT'
scene.cycles.sampling_pattern = 'TABULATED_SOBOL'
scene.cycles.use_light_tree = False
scene.view_settings.view_transform = 'Filmic'
bpy.context.view_layer.update()

